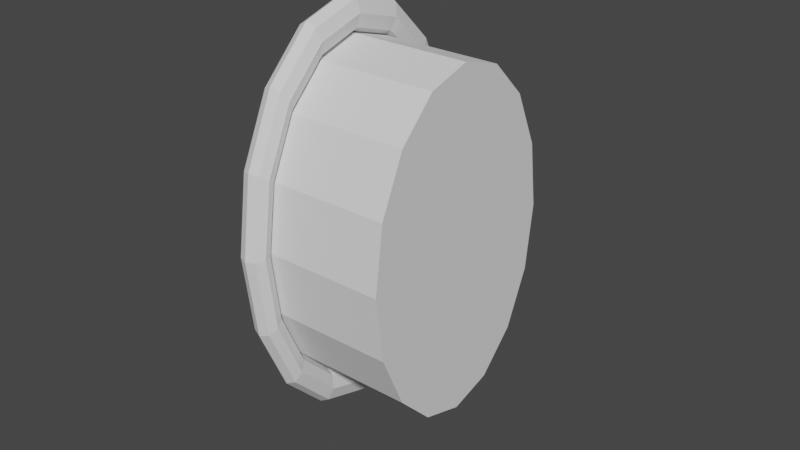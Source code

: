 # Source: Portal.blend  (saved by Blender 3.5.10; exported with 4.5.12 LTS)
import bpy
from mathutils import Matrix  # noqa: F401  (used for matrix-valued properties, if any)

bpy.ops.wm.read_factory_settings(use_empty=True)
scene = bpy.context.scene
scene.name = 'Scene'

# ---- collections
col_collection = bpy.data.collections.new('Collection'); scene.collection.children.link(col_collection)

# ---- world
world_world = bpy.data.worlds.new('World'); scene.world = world_world
world_world.use_nodes = True; world_world.node_tree.nodes.clear()
_N = world_world.node_tree.nodes; _L = world_world.node_tree.links
n0 = _N.new('ShaderNodeOutputWorld'); n0.name = 'World Output'; n0.location = (300, 300)
n1 = _N.new('ShaderNodeBackground'); n1.name = 'Background'; n1.location = (10, 300)
n1.inputs[0].default_value = (0.05088, 0.05088, 0.05088, 1.0)
_L.new(n1.outputs[0], n0.inputs[0])
n0.is_active_output = True
world_world.color = (0.05088, 0.05088, 0.05088)
world_world.use_sun_shadow = False
world_world.sun_shadow_jitter_overblur = 0.0

# ---- meshes
me_torus_001 = bpy.data.meshes.new('Torus.001')
me_torus_001.from_pydata([(1.192e-07, 0.0, 3.55), (-0.07071, 0.0, 3.506), (-0.1, 0.0, 3.4), (-0.07071, 0.0, 3.294), (5.96e-08, 0.0, 3.25), (0.07071, 0.0, 3.294), (0.1, 0.0, 3.4), (0.07071, 0.0, 3.506), (1.192e-07, 0.421, 3.424), (-0.07071, 0.4097, 3.384), (-0.1, 0.3827, 3.286), (-0.07071, 0.3556, 3.188), (5.96e-08, 0.3444, 3.147), (0.07071, 0.3556, 3.188), (0.1, 0.3827, 3.286), (0.07071, 0.4097, 3.384), (5.96e-08, 0.7778, 3.067), (-0.07071, 0.7571, 3.036), (-0.1, 0.7071, 2.961), (-0.07071, 0.6571, 2.886), (5.96e-08, 0.6364, 2.855), (0.07071, 0.6571, 2.886), (0.1, 0.7071, 2.961), (0.07071, 0.7571, 3.036), (2.98e-08, 1.016, 2.531), (-0.07071, 0.9892, 2.515), (-0.1, 0.9239, 2.474), (-0.07071, 0.8586, 2.433), (0.0, 0.8315, 2.417), (0.07071, 0.8586, 2.433), (0.1, 0.9239, 2.474), (0.07071, 0.9892, 2.515), (-1.118e-08, 1.1, 1.9), (-0.07071, 1.071, 1.9), (-0.1, 1.0, 1.9), (-0.07071, 0.9293, 1.9), (-1.118e-08, 0.9, 1.9), (0.07071, 0.9293, 1.9), (0.1, 1.0, 1.9), (0.07071, 1.071, 1.9), (-2.98e-08, 1.016, 1.269), (-0.07071, 0.9892, 1.285), (-0.1, 0.9239, 1.326), (-0.07071, 0.8586, 1.367), (-2.98e-08, 0.8315, 1.383), (0.07071, 0.8586, 1.367), (0.1, 0.9239, 1.326), (0.07071, 0.9892, 1.285), (-5.96e-08, 0.7778, 0.7333), (-0.07071, 0.7571, 0.7643), (-0.1, 0.7071, 0.8393), (-0.07071, 0.6571, 0.9143), (-5.96e-08, 0.6364, 0.9454), (0.07071, 0.6571, 0.9143), (0.1, 0.7071, 0.8393), (0.07071, 0.7571, 0.7643), (-1.192e-07, 0.421, 0.3756), (-0.07071, 0.4097, 0.4162), (-0.1, 0.3827, 0.5142), (-0.07071, 0.3556, 0.6122), (-5.96e-08, 0.3444, 0.6528), (0.07071, 0.3556, 0.6122), (0.1, 0.3827, 0.5142), (0.07071, 0.4097, 0.4162), (-1.192e-07, 9.617e-08, 0.25), (-0.07071, 9.36e-08, 0.2939), (-0.1, 8.742e-08, 0.4), (-0.07071, 8.124e-08, 0.5061), (-5.96e-08, 7.868e-08, 0.55), (0.07071, 8.124e-08, 0.5061), (0.1, 8.742e-08, 0.4), (0.07071, 9.36e-08, 0.2939), (-1.192e-07, -0.421, 0.3756), (-0.07071, -0.4097, 0.4162), (-0.1, -0.3827, 0.5142), (-0.07071, -0.3556, 0.6122), (-5.96e-08, -0.3444, 0.6528), (0.07071, -0.3556, 0.6122), (0.1, -0.3827, 0.5142), (0.07071, -0.4097, 0.4162), (-5.96e-08, -0.7778, 0.7333), (-0.07071, -0.7571, 0.7643), (-0.1, -0.7071, 0.8393), (-0.07071, -0.6571, 0.9143), (-5.96e-08, -0.6364, 0.9454), (0.07071, -0.6571, 0.9143), (0.1, -0.7071, 0.8393), (0.07071, -0.7571, 0.7643), (-2.98e-08, -1.016, 1.269), (-0.07071, -0.9892, 1.285), (-0.1, -0.9239, 1.326), (-0.07071, -0.8586, 1.367), (-2.98e-08, -0.8315, 1.383), (0.07071, -0.8586, 1.367), (0.1, -0.9239, 1.326), (0.07071, -0.9892, 1.285), (-1.118e-08, -1.1, 1.9), (-0.07071, -1.071, 1.9), (-0.1, -1.0, 1.9), (-0.07071, -0.9293, 1.9), (-1.118e-08, -0.9, 1.9), (0.07071, -0.9293, 1.9), (0.1, -1.0, 1.9), (0.07071, -1.071, 1.9), (2.98e-08, -1.016, 2.531), (-0.07071, -0.9892, 2.515), (-0.1, -0.9239, 2.474), (-0.07071, -0.8586, 2.433), (0.0, -0.8315, 2.417), (0.07071, -0.8586, 2.433), (0.1, -0.9239, 2.474), (0.07071, -0.9892, 2.515), (5.96e-08, -0.7778, 3.067), (-0.07071, -0.7571, 3.036), (-0.1, -0.7071, 2.961), (-0.07071, -0.6571, 2.886), (5.96e-08, -0.6364, 2.855), (0.07071, -0.6571, 2.886), (0.1, -0.7071, 2.961), (0.07071, -0.7571, 3.036), (1.192e-07, -0.421, 3.424), (-0.07071, -0.4097, 3.384), (-0.1, -0.3827, 3.286), (-0.07071, -0.3556, 3.188), (5.96e-08, -0.3444, 3.147), (0.07071, -0.3556, 3.188), (0.1, -0.3827, 3.286), (0.07071, -0.4097, 3.384), (5.96e-08, 0.0, 3.25), (5.96e-08, 0.3444, 3.147), (5.96e-08, 0.6364, 2.855), (0.0, 0.8315, 2.417), (-1.118e-08, 0.9, 1.9), (-2.98e-08, 0.8315, 1.383), (-5.96e-08, 0.6364, 0.9454), (-5.96e-08, 0.3444, 0.6528), (-5.96e-08, 7.868e-08, 0.55), (-5.96e-08, -0.3444, 0.6528), (-5.96e-08, -0.6364, 0.9454), (-2.98e-08, -0.8315, 1.383), (-1.118e-08, -0.9, 1.9), (0.0, -0.8315, 2.417), (5.96e-08, -0.6364, 2.855), (5.96e-08, -0.3444, 3.147), (5.96e-08, 0.0, 3.25), (5.96e-08, 0.3444, 3.147), (5.96e-08, 0.6364, 2.855), (0.0, 0.8315, 2.417), (-1.118e-08, 0.9, 1.9), (-2.98e-08, 0.8315, 1.383), (-5.96e-08, 0.6364, 0.9454), (-5.96e-08, 0.3444, 0.6528), (-5.96e-08, 7.868e-08, 0.55), (-5.96e-08, -0.3444, 0.6528), (-5.96e-08, -0.6364, 0.9454), (-2.98e-08, -0.8315, 1.383), (-1.118e-08, -0.9, 1.9), (0.0, -0.8315, 2.417), (5.96e-08, -0.6364, 2.855), (5.96e-08, -0.3444, 3.147), (1.192e-07, 0.0, 3.55), (1.192e-07, 0.421, 3.424), (5.96e-08, 0.7778, 3.067), (2.98e-08, 1.016, 2.531), (-1.118e-08, 1.1, 1.9), (-2.98e-08, 1.016, 1.269), (-5.96e-08, 0.7778, 0.7333), (-1.192e-07, 0.421, 0.3756), (-1.192e-07, 9.617e-08, 0.25), (-1.192e-07, -0.421, 0.3756), (-5.96e-08, -0.7778, 0.7333), (-2.98e-08, -1.016, 1.269), (-1.118e-08, -1.1, 1.9), (2.98e-08, -1.016, 2.531), (5.96e-08, -0.7778, 3.067), (1.192e-07, -0.421, 3.424)], [], [(0, 8, 9, 1), (1, 9, 10, 2), (2, 10, 11, 3), (3, 11, 12, 4), (4, 12, 13, 5), (5, 13, 14, 6), (6, 14, 15, 7), (7, 15, 8, 0), (8, 16, 17, 9), (9, 17, 18, 10), (10, 18, 19, 11), (11, 19, 20, 12), (12, 20, 21, 13), (13, 21, 22, 14), (14, 22, 23, 15), (15, 23, 16, 8), (16, 24, 25, 17), (17, 25, 26, 18), (18, 26, 27, 19), (19, 27, 28, 20), (20, 28, 29, 21), (21, 29, 30, 22), (22, 30, 31, 23), (23, 31, 24, 16), (24, 32, 33, 25), (25, 33, 34, 26), (26, 34, 35, 27), (27, 35, 36, 28), (28, 36, 37, 29), (29, 37, 38, 30), (30, 38, 39, 31), (31, 39, 32, 24), (32, 40, 41, 33), (33, 41, 42, 34), (34, 42, 43, 35), (35, 43, 44, 36), (36, 44, 45, 37), (37, 45, 46, 38), (38, 46, 47, 39), (39, 47, 40, 32), (40, 48, 49, 41), (41, 49, 50, 42), (42, 50, 51, 43), (43, 51, 52, 44), (44, 52, 53, 45), (45, 53, 54, 46), (46, 54, 55, 47), (47, 55, 48, 40), (48, 56, 57, 49), (49, 57, 58, 50), (50, 58, 59, 51), (51, 59, 60, 52), (52, 60, 61, 53), (53, 61, 62, 54), (54, 62, 63, 55), (55, 63, 56, 48), (56, 64, 65, 57), (57, 65, 66, 58), (58, 66, 67, 59), (59, 67, 68, 60), (60, 68, 69, 61), (61, 69, 70, 62), (62, 70, 71, 63), (63, 71, 64, 56), (64, 72, 73, 65), (65, 73, 74, 66), (66, 74, 75, 67), (67, 75, 76, 68), (68, 76, 77, 69), (69, 77, 78, 70), (70, 78, 79, 71), (71, 79, 72, 64), (72, 80, 81, 73), (73, 81, 82, 74), (74, 82, 83, 75), (75, 83, 84, 76), (76, 84, 85, 77), (77, 85, 86, 78), (78, 86, 87, 79), (79, 87, 80, 72), (80, 88, 89, 81), (81, 89, 90, 82), (82, 90, 91, 83), (83, 91, 92, 84), (84, 92, 93, 85), (85, 93, 94, 86), (86, 94, 95, 87), (87, 95, 88, 80), (88, 96, 97, 89), (89, 97, 98, 90), (90, 98, 99, 91), (91, 99, 100, 92), (92, 100, 101, 93), (93, 101, 102, 94), (94, 102, 103, 95), (95, 103, 96, 88), (96, 104, 105, 97), (97, 105, 106, 98), (98, 106, 107, 99), (99, 107, 108, 100), (100, 108, 109, 101), (101, 109, 110, 102), (102, 110, 111, 103), (103, 111, 104, 96), (104, 112, 113, 105), (105, 113, 114, 106), (106, 114, 115, 107), (107, 115, 116, 108), (108, 116, 117, 109), (109, 117, 118, 110), (110, 118, 119, 111), (111, 119, 112, 104), (112, 120, 121, 113), (113, 121, 122, 114), (114, 122, 123, 115), (115, 123, 124, 116), (116, 124, 125, 117), (117, 125, 126, 118), (118, 126, 127, 119), (119, 127, 120, 112), (120, 0, 1, 121), (121, 1, 2, 122), (122, 2, 3, 123), (123, 3, 4, 124), (124, 4, 5, 125), (125, 5, 6, 126), (126, 6, 7, 127), (127, 7, 0, 120), (4, 124, 143, 128), (28, 20, 130, 131), (52, 44, 133, 134), (76, 68, 136, 137), (100, 92, 139, 140), (124, 116, 142, 143), (20, 12, 129, 130), (44, 36, 132, 133), (68, 60, 135, 136), (92, 84, 138, 139), (116, 108, 141, 142), (12, 4, 128, 129), (36, 28, 131, 132), (60, 52, 134, 135), (84, 76, 137, 138), (108, 100, 140, 141), (141, 140, 156, 157), (134, 133, 149, 150), (142, 141, 157, 158), (135, 134, 150, 151), (143, 142, 158, 159), (136, 135, 151, 152), (129, 128, 144, 145), (128, 143, 159, 144), (137, 136, 152, 153), (130, 129, 145, 146), (138, 137, 153, 154), (131, 130, 146, 147), (139, 138, 154, 155), (132, 131, 147, 148), (140, 139, 155, 156), (133, 132, 148, 149), (24, 32, 164, 163), (48, 56, 167, 166), (72, 80, 170, 169), (96, 104, 173, 172), (16, 24, 163, 162), (40, 48, 166, 165), (64, 72, 169, 168), (88, 96, 172, 171), (112, 120, 175, 174), (8, 16, 162, 161), (32, 40, 165, 164), (56, 64, 168, 167), (80, 88, 171, 170), (104, 112, 174, 173), (120, 0, 160, 175), (0, 8, 161, 160)])
_uv = me_torus_001.uv_layers.new(name='UVMap')
_uv.uv.foreach_set('vector', [0.5, 0.5, 0.5625, 0.5, 0.5625, 0.625, 0.5, 0.625, 0.5, 0.625, 0.5625, 0.625, 0.5625, 0.75, 0.5, 0.75, 0.5, 0.75, 0.5625, 0.75, 0.5625, 0.875, 0.5, 0.875, 0.5, 0.875, 0.5625, 0.875, 0.5625, 1.0, 0.5, 1.0, 0.5, 0.0, 0.5625, 0.0, 0.5625, 0.125, 0.5, 0.125, 0.5, 0.125, 0.5625, 0.125, 0.5625, 0.25, 0.5, 0.25, 0.5, 0.25, 0.5625, 0.25, 0.5625, 0.375, 0.5, 0.375, 0.5, 0.375, 0.5625, 0.375, 0.5625, 0.5, 0.5, 0.5, 0.5625, 0.5, 0.625, 0.5, 0.625, 0.625, 0.5625, 0.625, 0.5625, 0.625, 0.625, 0.625, 0.625, 0.75, 0.5625, 0.75, 0.5625, 0.75, 0.625, 0.75, 0.625, 0.875, 0.5625, 0.875, 0.5625, 0.875, 0.625, 0.875, 0.625, 1.0, 0.5625, 1.0, 0.5625, 0.0, 0.625, 0.0, 0.625, 0.125, 0.5625, 0.125, 0.5625, 0.125, 0.625, 0.125, 0.625, 0.25, 0.5625, 0.25, 0.5625, 0.25, 0.625, 0.25, 0.625, 0.375, 0.5625, 0.375, 0.5625, 0.375, 0.625, 0.375, 0.625, 0.5, 0.5625, 0.5, 0.625, 0.5, 0.6875, 0.5, 0.6875, 0.625, 0.625, 0.625, 0.625, 0.625, 0.6875, 0.625, 0.6875, 0.75, 0.625, 0.75, 0.625, 0.75, 0.6875, 0.75, 0.6875, 0.875, 0.625, 0.875, 0.625, 0.875, 0.6875, 0.875, 0.6875, 1.0, 0.625, 1.0, 0.625, 0.0, 0.6875, 0.0, 0.6875, 0.125, 0.625, 0.125, 0.625, 0.125, 0.6875, 0.125, 0.6875, 0.25, 0.625, 0.25, 0.625, 0.25, 0.6875, 0.25, 0.6875, 0.375, 0.625, 0.375, 0.625, 0.375, 0.6875, 0.375, 0.6875, 0.5, 0.625, 0.5, 0.6875, 0.5, 0.75, 0.5, 0.75, 0.625, 0.6875, 0.625, 0.6875, 0.625, 0.75, 0.625, 0.75, 0.75, 0.6875, 0.75, 0.6875, 0.75, 0.75, 0.75, 0.75, 0.875, 0.6875, 0.875, 0.6875, 0.875, 0.75, 0.875, 0.75, 1.0, 0.6875, 1.0, 0.6875, 0.0, 0.75, 0.0, 0.75, 0.125, 0.6875, 0.125, 0.6875, 0.125, 0.75, 0.125, 0.75, 0.25, 0.6875, 0.25, 0.6875, 0.25, 0.75, 0.25, 0.75, 0.375, 0.6875, 0.375, 0.6875, 0.375, 0.75, 0.375, 0.75, 0.5, 0.6875, 0.5, 0.75, 0.5, 0.8125, 0.5, 0.8125, 0.625, 0.75, 0.625, 0.75, 0.625, 0.8125, 0.625, 0.8125, 0.75, 0.75, 0.75, 0.75, 0.75, 0.8125, 0.75, 0.8125, 0.875, 0.75, 0.875, 0.75, 0.875, 0.8125, 0.875, 0.8125, 1.0, 0.75, 1.0, 0.75, 0.0, 0.8125, 0.0, 0.8125, 0.125, 0.75, 0.125, 0.75, 0.125, 0.8125, 0.125, 0.8125, 0.25, 0.75, 0.25, 0.75, 0.25, 0.8125, 0.25, 0.8125, 0.375, 0.75, 0.375, 0.75, 0.375, 0.8125, 0.375, 0.8125, 0.5, 0.75, 0.5, 0.8125, 0.5, 0.875, 0.5, 0.875, 0.625, 0.8125, 0.625, 0.8125, 0.625, 0.875, 0.625, 0.875, 0.75, 0.8125, 0.75, 0.8125, 0.75, 0.875, 0.75, 0.875, 0.875, 0.8125, 0.875, 0.8125, 0.875, 0.875, 0.875, 0.875, 1.0, 0.8125, 1.0, 0.8125, 0.0, 0.875, 0.0, 0.875, 0.125, 0.8125, 0.125, 0.8125, 0.125, 0.875, 0.125, 0.875, 0.25, 0.8125, 0.25, 0.8125, 0.25, 0.875, 0.25, 0.875, 0.375, 0.8125, 0.375, 0.8125, 0.375, 0.875, 0.375, 0.875, 0.5, 0.8125, 0.5, 0.875, 0.5, 0.9375, 0.5, 0.9375, 0.625, 0.875, 0.625, 0.875, 0.625, 0.9375, 0.625, 0.9375, 0.75, 0.875, 0.75, 0.875, 0.75, 0.9375, 0.75, 0.9375, 0.875, 0.875, 0.875, 0.875, 0.875, 0.9375, 0.875, 0.9375, 1.0, 0.875, 1.0, 0.875, 0.0, 0.9375, 0.0, 0.9375, 0.125, 0.875, 0.125, 0.875, 0.125, 0.9375, 0.125, 0.9375, 0.25, 0.875, 0.25, 0.875, 0.25, 0.9375, 0.25, 0.9375, 0.375, 0.875, 0.375, 0.875, 0.375, 0.9375, 0.375, 0.9375, 0.5, 0.875, 0.5, 0.9375, 0.5, 1.0, 0.5, 1.0, 0.625, 0.9375, 0.625, 0.9375, 0.625, 1.0, 0.625, 1.0, 0.75, 0.9375, 0.75, 0.9375, 0.75, 1.0, 0.75, 1.0, 0.875, 0.9375, 0.875, 0.9375, 0.875, 1.0, 0.875, 1.0, 1.0, 0.9375, 1.0, 0.9375, 0.0, 1.0, 0.0, 1.0, 0.125, 0.9375, 0.125, 0.9375, 0.125, 1.0, 0.125, 1.0, 0.25, 0.9375, 0.25, 0.9375, 0.25, 1.0, 0.25, 1.0, 0.375, 0.9375, 0.375, 0.9375, 0.375, 1.0, 0.375, 1.0, 0.5, 0.9375, 0.5, 0.0, 0.5, 0.0625, 0.5, 0.0625, 0.625, 0.0, 0.625, 0.0, 0.625, 0.0625, 0.625, 0.0625, 0.75, 0.0, 0.75, 0.0, 0.75, 0.0625, 0.75, 0.0625, 0.875, 0.0, 0.875, 0.0, 0.875, 0.0625, 0.875, 0.0625, 1.0, 0.0, 1.0, 0.0, 0.0, 0.0625, 0.0, 0.0625, 0.125, 0.0, 0.125, 0.0, 0.125, 0.0625, 0.125, 0.0625, 0.25, 0.0, 0.25, 0.0, 0.25, 0.0625, 0.25, 0.0625, 0.375, 0.0, 0.375, 0.0, 0.375, 0.0625, 0.375, 0.0625, 0.5, 0.0, 0.5, 0.0625, 0.5, 0.125, 0.5, 0.125, 0.625, 0.0625, 0.625, 0.0625, 0.625, 0.125, 0.625, 0.125, 0.75, 0.0625, 0.75, 0.0625, 0.75, 0.125, 0.75, 0.125, 0.875, 0.0625, 0.875, 0.0625, 0.875, 0.125, 0.875, 0.125, 1.0, 0.0625, 1.0, 0.0625, 0.0, 0.125, 0.0, 0.125, 0.125, 0.0625, 0.125, 0.0625, 0.125, 0.125, 0.125, 0.125, 0.25, 0.0625, 0.25, 0.0625, 0.25, 0.125, 0.25, 0.125, 0.375, 0.0625, 0.375, 0.0625, 0.375, 0.125, 0.375, 0.125, 0.5, 0.0625, 0.5, 0.125, 0.5, 0.1875, 0.5, 0.1875, 0.625, 0.125, 0.625, 0.125, 0.625, 0.1875, 0.625, 0.1875, 0.75, 0.125, 0.75, 0.125, 0.75, 0.1875, 0.75, 0.1875, 0.875, 0.125, 0.875, 0.125, 0.875, 0.1875, 0.875, 0.1875, 1.0, 0.125, 1.0, 0.125, 0.0, 0.1875, 0.0, 0.1875, 0.125, 0.125, 0.125, 0.125, 0.125, 0.1875, 0.125, 0.1875, 0.25, 0.125, 0.25, 0.125, 0.25, 0.1875, 0.25, 0.1875, 0.375, 0.125, 0.375, 0.125, 0.375, 0.1875, 0.375, 0.1875, 0.5, 0.125, 0.5, 0.1875, 0.5, 0.25, 0.5, 0.25, 0.625, 0.1875, 0.625, 0.1875, 0.625, 0.25, 0.625, 0.25, 0.75, 0.1875, 0.75, 0.1875, 0.75, 0.25, 0.75, 0.25, 0.875, 0.1875, 0.875, 0.1875, 0.875, 0.25, 0.875, 0.25, 1.0, 0.1875, 1.0, 0.1875, 0.0, 0.25, 0.0, 0.25, 0.125, 0.1875, 0.125, 0.1875, 0.125, 0.25, 0.125, 0.25, 0.25, 0.1875, 0.25, 0.1875, 0.25, 0.25, 0.25, 0.25, 0.375, 0.1875, 0.375, 0.1875, 0.375, 0.25, 0.375, 0.25, 0.5, 0.1875, 0.5, 0.25, 0.5, 0.3125, 0.5, 0.3125, 0.625, 0.25, 0.625, 0.25, 0.625, 0.3125, 0.625, 0.3125, 0.75, 0.25, 0.75, 0.25, 0.75, 0.3125, 0.75, 0.3125, 0.875, 0.25, 0.875, 0.25, 0.875, 0.3125, 0.875, 0.3125, 1.0, 0.25, 1.0, 0.25, 0.0, 0.3125, 0.0, 0.3125, 0.125, 0.25, 0.125, 0.25, 0.125, 0.3125, 0.125, 0.3125, 0.25, 0.25, 0.25, 0.25, 0.25, 0.3125, 0.25, 0.3125, 0.375, 0.25, 0.375, 0.25, 0.375, 0.3125, 0.375, 0.3125, 0.5, 0.25, 0.5, 0.3125, 0.5, 0.375, 0.5, 0.375, 0.625, 0.3125, 0.625, 0.3125, 0.625, 0.375, 0.625, 0.375, 0.75, 0.3125, 0.75, 0.3125, 0.75, 0.375, 0.75, 0.375, 0.875, 0.3125, 0.875, 0.3125, 0.875, 0.375, 0.875, 0.375, 1.0, 0.3125, 1.0, 0.3125, 0.0, 0.375, 0.0, 0.375, 0.125, 0.3125, 0.125, 0.3125, 0.125, 0.375, 0.125, 0.375, 0.25, 0.3125, 0.25, 0.3125, 0.25, 0.375, 0.25, 0.375, 0.375, 0.3125, 0.375, 0.3125, 0.375, 0.375, 0.375, 0.375, 0.5, 0.3125, 0.5, 0.375, 0.5, 0.4375, 0.5, 0.4375, 0.625, 0.375, 0.625, 0.375, 0.625, 0.4375, 0.625, 0.4375, 0.75, 0.375, 0.75, 0.375, 0.75, 0.4375, 0.75, 0.4375, 0.875, 0.375, 0.875, 0.375, 0.875, 0.4375, 0.875, 0.4375, 1.0, 0.375, 1.0, 0.375, 0.0, 0.4375, 0.0, 0.4375, 0.125, 0.375, 0.125, 0.375, 0.125, 0.4375, 0.125, 0.4375, 0.25, 0.375, 0.25, 0.375, 0.25, 0.4375, 0.25, 0.4375, 0.375, 0.375, 0.375, 0.375, 0.375, 0.4375, 0.375, 0.4375, 0.5, 0.375, 0.5, 0.4375, 0.5, 0.5, 0.5, 0.5, 0.625, 0.4375, 0.625, 0.4375, 0.625, 0.5, 0.625, 0.5, 0.75, 0.4375, 0.75, 0.4375, 0.75, 0.5, 0.75, 0.5, 0.875, 0.4375, 0.875, 0.4375, 0.875, 0.5, 0.875, 0.5, 1.0, 0.4375, 1.0, 0.4375, 0.0, 0.5, 0.0, 0.5, 0.125, 0.4375, 0.125, 0.4375, 0.125, 0.5, 0.125, 0.5, 0.25, 0.4375, 0.25, 0.4375, 0.25, 0.5, 0.25, 0.5, 0.375, 0.4375, 0.375, 0.4375, 0.375, 0.5, 0.375, 0.5, 0.5, 0.4375, 0.5, 0.5, 1.0, 0.4375, 1.0, 0.4375, 1.0, 0.5, 1.0, 0.6875, 1.0, 0.625, 1.0, 0.625, 1.0, 0.6875, 1.0, 0.875, 1.0, 0.8125, 1.0, 0.8125, 1.0, 0.875, 1.0, 0.0625, 1.0, 0.0, 1.0, 0.0, 1.0, 0.0625, 1.0, 0.25, 1.0, 0.1875, 1.0, 0.1875, 1.0, 0.25, 1.0, 0.4375, 1.0, 0.375, 1.0, 0.375, 1.0, 0.4375, 1.0, 0.625, 1.0, 0.5625, 1.0, 0.5625, 1.0, 0.625, 1.0, 0.8125, 1.0, 0.75, 1.0, 0.75, 1.0, 0.8125, 1.0, 1.0, 1.0, 0.9375, 1.0, 0.9375, 1.0, 1.0, 1.0, 0.1875, 1.0, 0.125, 1.0, 0.125, 1.0, 0.1875, 1.0, 0.375, 1.0, 0.3125, 1.0, 0.3125, 1.0, 0.375, 1.0, 0.5625, 1.0, 0.5, 1.0, 0.5, 1.0, 0.5625, 1.0, 0.75, 1.0, 0.6875, 1.0, 0.6875, 1.0, 0.75, 1.0, 0.9375, 1.0, 0.875, 1.0, 0.875, 1.0, 0.9375, 1.0, 0.125, 1.0, 0.0625, 1.0, 0.0625, 1.0, 0.125, 1.0, 0.3125, 1.0, 0.25, 1.0, 0.25, 1.0, 0.3125, 1.0, 0.3125, 1.0, 0.25, 1.0, 0.25, 1.0, 0.3125, 1.0, 0.875, 1.0, 0.8125, 1.0, 0.8125, 1.0, 0.875, 1.0, 0.375, 1.0, 0.3125, 1.0, 0.3125, 1.0, 0.375, 1.0, 0.9375, 1.0, 0.875, 1.0, 0.875, 1.0, 0.9375, 1.0, 0.4375, 1.0, 0.375, 1.0, 0.375, 1.0, 0.4375, 1.0, 1.0, 1.0, 0.9375, 1.0, 0.9375, 1.0, 1.0, 1.0, 0.5625, 1.0, 0.5, 1.0, 0.5, 1.0, 0.5625, 1.0, 0.5, 1.0, 0.4375, 1.0, 0.4375, 1.0, 0.5, 1.0, 0.0625, 1.0, 0.0, 1.0, 0.0, 1.0, 0.0625, 1.0, 0.625, 1.0, 0.5625, 1.0, 0.5625, 1.0, 0.625, 1.0, 0.125, 1.0, 0.0625, 1.0, 0.0625, 1.0, 0.125, 1.0, 0.6875, 1.0, 0.625, 1.0, 0.625, 1.0, 0.6875, 1.0, 0.1875, 1.0, 0.125, 1.0, 0.125, 1.0, 0.1875, 1.0, 0.75, 1.0, 0.6875, 1.0, 0.6875, 1.0, 0.75, 1.0, 0.25, 1.0, 0.1875, 1.0, 0.1875, 1.0, 0.25, 1.0, 0.8125, 1.0, 0.75, 1.0, 0.75, 1.0, 0.8125, 1.0, 0.6875, 0.5, 0.75, 0.5, 0.75, 0.5, 0.6875, 0.5, 0.875, 0.5, 0.9375, 0.5, 0.9375, 0.5, 0.875, 0.5, 0.0625, 0.5, 0.125, 0.5, 0.125, 0.5, 0.0625, 0.5, 0.25, 0.5, 0.3125, 0.5, 0.3125, 0.5, 0.25, 0.5, 0.625, 0.5, 0.6875, 0.5, 0.6875, 0.5, 0.625, 0.5, 0.8125, 0.5, 0.875, 0.5, 0.875, 0.5, 0.8125, 0.5, 0.0, 0.5, 0.0625, 0.5, 0.0625, 0.5, 0.0, 0.5, 0.1875, 0.5, 0.25, 0.5, 0.25, 0.5, 0.1875, 0.5, 0.375, 0.5, 0.4375, 0.5, 0.4375, 0.5, 0.375, 0.5, 0.5625, 0.5, 0.625, 0.5, 0.625, 0.5, 0.5625, 0.5, 0.75, 0.5, 0.8125, 0.5, 0.8125, 0.5, 0.75, 0.5, 0.9375, 0.5, 1.0, 0.5, 1.0, 0.5, 0.9375, 0.5, 0.125, 0.5, 0.1875, 0.5, 0.1875, 0.5, 0.125, 0.5, 0.3125, 0.5, 0.375, 0.5, 0.375, 0.5, 0.3125, 0.5, 0.4375, 0.5, 0.5, 0.5, 0.5, 0.5, 0.4375, 0.5, 0.5, 0.5, 0.5625, 0.5, 0.5625, 0.5, 0.5, 0.5])
me_torus_001.update()
me_torus_004 = bpy.data.meshes.new('Torus.004')
me_torus_004.from_pydata([(5.96e-08, 0.0, 3.25), (5.96e-08, 0.3444, 3.147), (5.96e-08, 0.6364, 2.855), (0.0, 0.8315, 2.417), (-1.118e-08, 0.9, 1.9), (-2.98e-08, 0.8315, 1.383), (-5.96e-08, 0.6364, 0.9454), (-5.96e-08, 0.3444, 0.6528), (-5.96e-08, 7.868e-08, 0.55), (-5.96e-08, -0.3444, 0.6528), (-5.96e-08, -0.6364, 0.9454), (-2.98e-08, -0.8315, 1.383), (-1.118e-08, -0.9, 1.9), (0.0, -0.8315, 2.417), (5.96e-08, -0.6364, 2.855), (5.96e-08, -0.3444, 3.147)], [(0, 1), (1, 2), (2, 3), (3, 4), (4, 5), (5, 6), (6, 7), (7, 8), (8, 9), (9, 10), (10, 11), (11, 12), (12, 13), (13, 14), (14, 15), (0, 15)], [])
_uv = me_torus_004.uv_layers.new(name='UVMap')
_uv.uv.foreach_set('vector', [])
me_torus_004.update()
me_torus_005 = bpy.data.meshes.new('Torus.005')
me_torus_005.from_pydata([(5.96e-08, 0.0, 3.25), (5.96e-08, 0.3444, 3.147), (5.96e-08, 0.6364, 2.855), (0.0, 0.8315, 2.417), (-1.118e-08, 0.9, 1.9), (-2.98e-08, 0.8315, 1.383), (-5.96e-08, 0.6364, 0.9454), (-5.96e-08, 0.3444, 0.6528), (-5.96e-08, 7.868e-08, 0.55), (-5.96e-08, -0.3444, 0.6528), (-5.96e-08, -0.6364, 0.9454), (-2.98e-08, -0.8315, 1.383), (-1.118e-08, -0.9, 1.9), (0.0, -0.8315, 2.417), (5.96e-08, -0.6364, 2.855), (5.96e-08, -0.3444, 3.147), (-5.122e-09, 0.0, 1.9)], [], [(3, 16, 2), (7, 16, 6), (10, 16, 9), (14, 16, 13), (6, 16, 5), (2, 16, 1), (13, 16, 12), (9, 16, 8), (5, 16, 4), (15, 0, 16), (12, 16, 11), (1, 16, 0), (4, 16, 3), (8, 16, 7), (11, 16, 10), (15, 16, 14)])
_uv = me_torus_005.uv_layers.new(name='UVMap')
_uv.uv.foreach_set('vector', [0.9619, 0.6913, 0.5, 0.5, 0.8536, 0.8536, 0.6913, 0.03806, 0.5, 0.5, 0.8536, 0.1464, 0.1464, 0.1464, 0.5, 0.5, 0.3087, 0.03806, 0.1464, 0.8536, 0.5, 0.5, 0.03806, 0.6913, 0.8536, 0.1464, 0.5, 0.5, 0.9619, 0.3087, 0.8536, 0.8536, 0.5, 0.5, 0.6913, 0.9619, 0.03806, 0.6913, 0.5, 0.5, 0.0, 0.5, 0.3087, 0.03806, 0.5, 0.5, 0.5, 0.0, 0.9619, 0.3087, 0.5, 0.5, 1.0, 0.5, 0.3087, 0.9619, 0.5, 1.0, 0.5, 0.5, 0.0, 0.5, 0.5, 0.5, 0.03806, 0.3087, 0.6913, 0.9619, 0.5, 0.5, 0.5, 1.0, 1.0, 0.5, 0.5, 0.5, 0.9619, 0.6913, 0.5, 0.0, 0.5, 0.5, 0.6913, 0.03806, 0.03806, 0.3087, 0.5, 0.5, 0.1464, 0.1464, 0.3087, 0.9619, 0.5, 0.5, 0.1464, 0.8536])
me_torus_005.update()
me_torus_006 = bpy.data.meshes.new('Torus.006')
me_torus_006.from_pydata([(5.96e-08, 0.0, 3.25), (5.96e-08, 0.3444, 3.147), (5.96e-08, 0.6364, 2.855), (0.0, 0.8315, 2.417), (-1.118e-08, 0.9, 1.9), (-2.98e-08, 0.8315, 1.383), (-5.96e-08, 0.6364, 0.9454), (-5.96e-08, 0.3444, 0.6528), (-5.96e-08, 7.868e-08, 0.55), (-5.96e-08, -0.3444, 0.6528), (-5.96e-08, -0.6364, 0.9454), (-2.98e-08, -0.8315, 1.383), (-1.118e-08, -0.9, 1.9), (0.0, -0.8315, 2.417), (5.96e-08, -0.6364, 2.855), (5.96e-08, -0.3444, 3.147), (1.0, 0.0, 3.25), (1.0, 0.3444, 3.147), (1.0, 0.6364, 2.855), (1.0, 0.8315, 2.417), (1.0, 0.9, 1.9), (1.0, 0.8315, 1.383), (1.0, 0.6364, 0.9454), (1.0, 0.3444, 0.6528), (1.0, 7.868e-08, 0.55), (1.0, -0.3444, 0.6528), (1.0, -0.6364, 0.9454), (1.0, -0.8315, 1.383), (1.0, -0.9, 1.9), (1.0, -0.8315, 2.417), (1.0, -0.6364, 2.855), (1.0, -0.3444, 3.147), (1.0, 0.0, 1.9)], [], [(10, 26, 25, 9), (3, 19, 18, 2), (11, 27, 26, 10), (4, 20, 19, 3), (12, 28, 27, 11), (5, 21, 20, 4), (13, 29, 28, 12), (6, 22, 21, 5), (14, 30, 29, 13), (7, 23, 22, 6), (15, 31, 30, 14), (8, 24, 23, 7), (1, 17, 16, 0), (15, 0, 16, 31), (9, 25, 24, 8), (2, 18, 17, 1), (17, 32, 16), (31, 16, 32), (25, 32, 24), (18, 32, 17), (26, 32, 25), (19, 32, 18), (27, 32, 26), (20, 32, 19), (28, 32, 27), (21, 32, 20), (29, 32, 28), (22, 32, 21), (30, 32, 29), (23, 32, 22), (31, 32, 30), (24, 32, 23)])
_uv = me_torus_006.uv_layers.new(name='UVMap')
_uv.uv.foreach_set('vector', [0.0, 0.0, 0.0, 0.0, 0.0, 0.0, 0.0, 0.0, 0.0, 0.0, 0.0, 0.0, 0.0, 0.0, 0.0, 0.0, 0.0, 0.0, 0.0, 0.0, 0.0, 0.0, 0.0, 0.0, 0.0, 0.0, 0.0, 0.0, 0.0, 0.0, 0.0, 0.0, 0.0, 0.0, 0.0, 0.0, 0.0, 0.0, 0.0, 0.0, 0.0, 0.0, 0.0, 0.0, 0.0, 0.0, 0.0, 0.0, 0.0, 0.0, 0.0, 0.0, 0.0, 0.0, 0.0, 0.0, 0.0, 0.0, 0.0, 0.0, 0.0, 0.0, 0.0, 0.0, 0.0, 0.0, 0.0, 0.0, 0.0, 0.0, 0.0, 0.0, 0.0, 0.0, 0.0, 0.0, 0.0, 0.0, 0.0, 0.0, 0.0, 0.0, 0.0, 0.0, 0.0, 0.0, 0.0, 0.0, 0.0, 0.0, 0.0, 0.0, 0.0, 0.0, 0.0, 0.0, 0.0, 0.0, 0.0, 0.0, 0.0, 0.0, 0.0, 0.0, 0.0, 0.0, 0.0, 0.0, 0.0, 0.0, 0.0, 0.0, 0.0, 0.0, 0.0, 0.0, 0.0, 0.0, 0.0, 0.0, 0.0, 0.0, 0.0, 0.0, 0.0, 0.0, 0.0, 0.0, 0.0, 0.0, 0.0, 0.0, 0.0, 0.0, 0.0, 0.0, 0.0, 0.0, 0.0, 0.0, 0.0, 0.0, 0.0, 0.0, 0.0, 0.0, 0.0, 0.0, 0.0, 0.0, 0.0, 0.0, 0.0, 0.0, 0.0, 0.0, 0.0, 0.0, 0.0, 0.0, 0.0, 0.0, 0.0, 0.0, 0.0, 0.0, 0.0, 0.0, 0.0, 0.0, 0.0, 0.0, 0.0, 0.0, 0.0, 0.0, 0.0, 0.0, 0.0, 0.0, 0.0, 0.0, 0.0, 0.0, 0.0, 0.0, 0.0, 0.0, 0.0, 0.0, 0.0, 0.0, 0.0, 0.0, 0.0, 0.0, 0.0, 0.0, 0.0, 0.0, 0.0, 0.0, 0.0, 0.0, 0.0, 0.0, 0.0, 0.0, 0.0, 0.0, 0.0, 0.0, 0.0, 0.0, 0.0, 0.0, 0.0, 0.0, 0.0, 0.0, 0.0, 0.0, 0.0, 0.0])
me_torus_006.update()
me_torus_007 = bpy.data.meshes.new('Torus.007')
me_torus_007.from_pydata([(1.192e-07, 0.0, 3.55), (1.192e-07, 0.421, 3.424), (5.96e-08, 0.7778, 3.067), (4.126e-08, 1.394, 2.014), (-1.192e-08, 1.21, 1.9), (-4.052e-08, 1.394, 1.786), (-5.96e-08, 0.7778, 0.7333), (-1.192e-07, 0.421, 0.3756), (-1.192e-07, 9.617e-08, 0.25), (-1.192e-07, -0.421, 0.3756), (-5.96e-08, -0.7778, 0.7333), (-4.052e-08, -1.394, 1.786), (-1.192e-08, -1.21, 1.9), (4.126e-08, -1.394, 2.014), (5.96e-08, -0.7778, 3.067), (1.192e-07, -0.421, 3.424), (4.761e-08, 1.611, 1.925), (-4.687e-08, 1.475, 1.698), (-4.687e-08, -1.475, 1.698), (4.761e-08, -1.611, 1.925), (4.761e-08, 1.702, 1.698), (4.761e-08, -1.702, 1.698), (-4.826e-08, 1.519, 1.515), (-4.826e-08, -1.519, 1.515), (4.901e-08, 1.752, 1.515), (4.901e-08, -1.752, 1.515)], [(0, 1), (1, 2), (2, 3), (3, 4), (4, 5), (5, 6), (6, 7), (7, 8), (8, 9), (9, 10), (10, 11), (11, 12), (12, 13), (13, 14), (14, 15), (0, 15), (3, 16), (5, 17), (11, 18), (13, 19), (16, 20), (19, 21), (17, 22), (18, 23), (20, 24), (21, 25)], [])
_uv = me_torus_007.uv_layers.new(name='UVMap')
_uv.uv.foreach_set('vector', [])
me_torus_007.update()

# ---- objects
ob_portal_frame = bpy.data.objects.new('Portal Frame', me_torus_001)
ob_temp = bpy.data.objects.new('Temp', me_torus_004)
ob_portal_surface = bpy.data.objects.new('Portal Surface', me_torus_005)
ob_portal_inner_surface = bpy.data.objects.new('Portal Inner Surface', me_torus_006)
ob_temp_2 = bpy.data.objects.new('Temp 2', me_torus_007)

# ---- transforms, parenting, visibility, modifiers, constraints
ob_portal_frame.location = (0.0, 0.0, 0.0)
ob_temp.location = (0.0, 0.0, 0.0)
ob_portal_surface.location = (0.0, 0.0, 0.0)
ob_portal_inner_surface.location = (0.0, 0.0, 0.0)
ob_temp_2.location = (0.0, 0.0, 0.0)

# ---- collection membership
col_collection.objects.link(ob_portal_frame)
col_collection.objects.link(ob_temp)
col_collection.objects.link(ob_portal_surface)
col_collection.objects.link(ob_portal_inner_surface)
col_collection.objects.link(ob_temp_2)

# ---- scene / render settings (as saved in the file)
scene.frame_start = 1; scene.frame_end = 250; scene.frame_set(1)
scene.render.engine = 'BLENDER_EEVEE_NEXT'
scene.cycles.use_denoising = False
scene.cycles.samples = 128
scene.cycles.sampling_pattern = 'TABULATED_SOBOL'
scene.cycles.use_adaptive_sampling = False
scene.cycles.use_light_tree = False
scene.view_settings.view_transform = 'Filmic'
bpy.context.view_layer.update()

# ---- added for rendering (the .blend has no active camera and no usable light): camera, sun
cam_auto = bpy.data.cameras.new('AutoCamera')
cam_auto.lens = 50.0
cam_auto.sensor_width = 36.0
cam_auto.clip_end = 1000.0
ob_auto_camera = bpy.data.objects.new('AutoCamera', cam_auto)
scene.collection.objects.link(ob_auto_camera)
ob_auto_camera.location = (5.01807, -5.48169, 5.55446)
ob_auto_camera.rotation_euler = (1.09748, -7.21219e-08, 0.694738)
scene.camera = ob_auto_camera
light_auto_sun = bpy.data.lights.new('AutoSun', 'SUN')
light_auto_sun.energy = 3.0
light_auto_sun.angle = 0.0523599
ob_auto_sun = bpy.data.objects.new('AutoSun', light_auto_sun)
scene.collection.objects.link(ob_auto_sun)
ob_auto_sun.rotation_euler = (0.872665, 0.174533, 0.523599)
bpy.context.view_layer.update()
